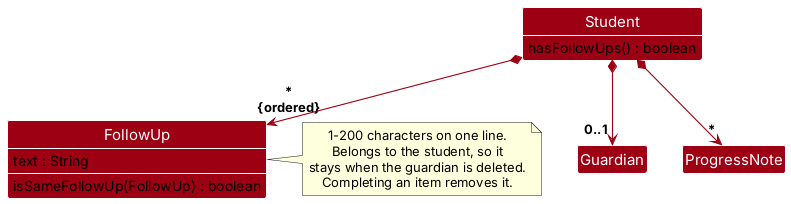

The diagram above was rendered by PlantUML. Its source (embedded in the PNG):
@startuml
!include style.puml
skinparam arrowThickness 1.1
skinparam arrowColor MODEL_COLOR
skinparam classBackgroundColor MODEL_COLOR
Class Student {
  hasFollowUps() : boolean
}
Class FollowUp {
  text : String
  isSameFollowUp(FollowUp) : boolean
}
Class Guardian
Class ProgressNote
show Student methods
show FollowUp members

Student *--> "0..1" Guardian
Student *--> "*" ProgressNote
Student *--> "*\n{ordered}" FollowUp

note right of FollowUp
  1-200 characters on one line.
  Belongs to the student, so it
  stays when the guardian is deleted.
  Completing an item removes it.
end note
@enduml